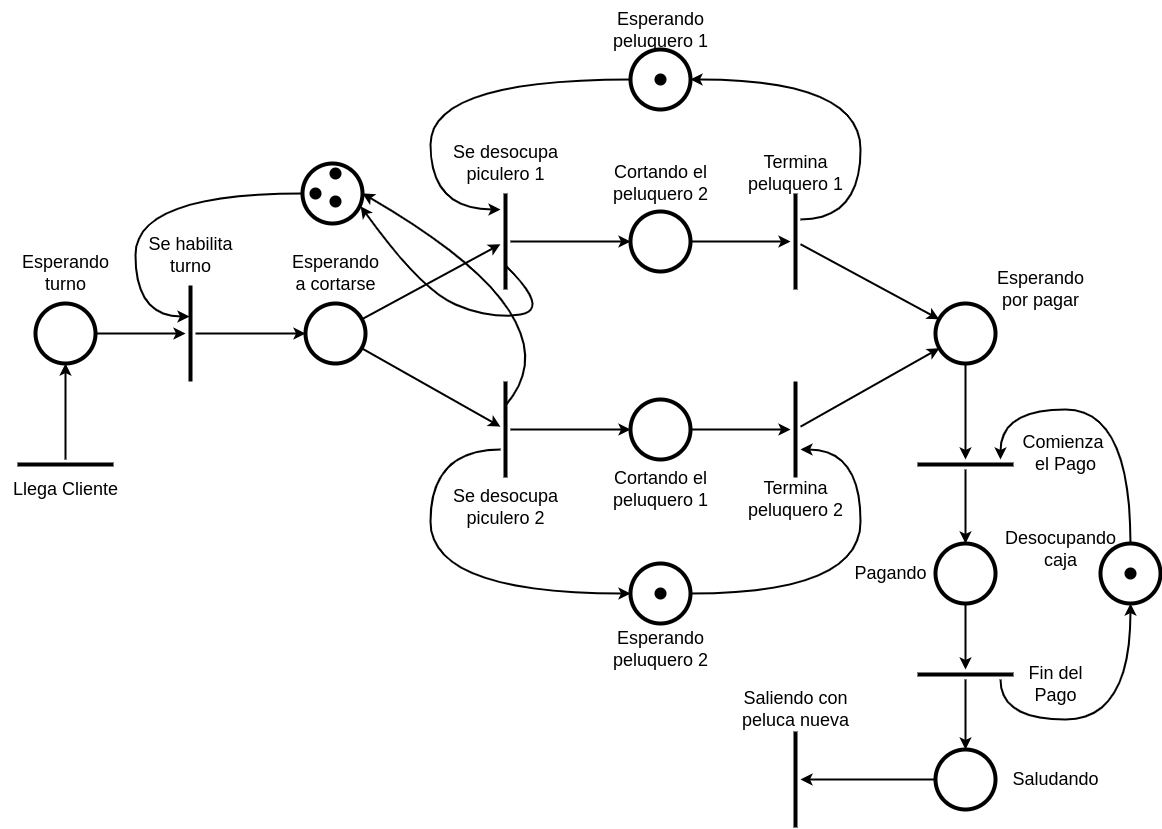

The diagram above was exported from draw.io. Its source (the exported page's mxGraphModel, read from the mxfile embedded in the PNG):
<mxGraphModel dx="1257" dy="799" grid="1" gridSize="10" guides="1" tooltips="1" connect="1" arrows="1" fold="1" page="1" pageScale="1" pageWidth="1169" pageHeight="827" math="0" shadow="0">
  <root>
    <mxCell id="0" />
    <mxCell id="1" parent="0" />
    <mxCell id="ucT_pMzUXRDVPmNQyv-E-1" style="edgeStyle=orthogonalEdgeStyle;rounded=0;orthogonalLoop=1;jettySize=auto;html=1;strokeWidth=2;" edge="1" parent="1" source="ucT_pMzUXRDVPmNQyv-E-2" target="ucT_pMzUXRDVPmNQyv-E-3">
      <mxGeometry relative="1" as="geometry" />
    </mxCell>
    <mxCell id="ucT_pMzUXRDVPmNQyv-E-2" value="" style="line;strokeWidth=4;direction=south;html=1;" vertex="1" parent="1">
      <mxGeometry x="185" y="285" width="10" height="96" as="geometry" />
    </mxCell>
    <mxCell id="ucT_pMzUXRDVPmNQyv-E-72" style="rounded=0;orthogonalLoop=1;jettySize=auto;html=1;strokeWidth=2;" edge="1" parent="1" source="ucT_pMzUXRDVPmNQyv-E-3" target="ucT_pMzUXRDVPmNQyv-E-70">
      <mxGeometry relative="1" as="geometry" />
    </mxCell>
    <mxCell id="ucT_pMzUXRDVPmNQyv-E-73" style="rounded=0;orthogonalLoop=1;jettySize=auto;html=1;strokeWidth=2;" edge="1" parent="1" source="ucT_pMzUXRDVPmNQyv-E-3" target="ucT_pMzUXRDVPmNQyv-E-71">
      <mxGeometry relative="1" as="geometry" />
    </mxCell>
    <mxCell id="ucT_pMzUXRDVPmNQyv-E-3" value="" style="ellipse;whiteSpace=wrap;html=1;aspect=fixed;strokeWidth=4;" vertex="1" parent="1">
      <mxGeometry x="305" y="303" width="60" height="60" as="geometry" />
    </mxCell>
    <mxCell id="ucT_pMzUXRDVPmNQyv-E-4" value="Se habilita&lt;br&gt;turno" style="text;html=1;align=center;verticalAlign=middle;resizable=0;points=[];autosize=1;strokeColor=none;fillColor=none;fontSize=18;" vertex="1" parent="1">
      <mxGeometry x="135" y="225" width="110" height="60" as="geometry" />
    </mxCell>
    <mxCell id="ucT_pMzUXRDVPmNQyv-E-5" value="Esperando&lt;br&gt;a cortarse" style="text;html=1;align=center;verticalAlign=middle;resizable=0;points=[];autosize=1;strokeColor=none;fillColor=none;fontSize=18;" vertex="1" parent="1">
      <mxGeometry x="280" y="243" width="110" height="60" as="geometry" />
    </mxCell>
    <mxCell id="ucT_pMzUXRDVPmNQyv-E-10" style="edgeStyle=orthogonalEdgeStyle;orthogonalLoop=1;jettySize=auto;html=1;curved=1;strokeWidth=2;" edge="1" parent="1" source="ucT_pMzUXRDVPmNQyv-E-11">
      <mxGeometry relative="1" as="geometry">
        <mxPoint x="189" y="316" as="targetPoint" />
        <Array as="points">
          <mxPoint x="135" y="193" />
          <mxPoint x="135" y="316" />
        </Array>
      </mxGeometry>
    </mxCell>
    <mxCell id="ucT_pMzUXRDVPmNQyv-E-11" value="" style="ellipse;whiteSpace=wrap;html=1;aspect=fixed;strokeWidth=4;" vertex="1" parent="1">
      <mxGeometry x="302" y="163" width="60" height="60" as="geometry" />
    </mxCell>
    <mxCell id="ucT_pMzUXRDVPmNQyv-E-17" value="" style="shape=waypoint;sketch=0;size=6;pointerEvents=1;points=[];fillColor=none;resizable=0;rotatable=0;perimeter=centerPerimeter;snapToPoint=1;fontSize=13;strokeWidth=4;" vertex="1" parent="1">
      <mxGeometry x="325" y="163" width="20" height="20" as="geometry" />
    </mxCell>
    <mxCell id="ucT_pMzUXRDVPmNQyv-E-19" value="" style="shape=waypoint;sketch=0;size=6;pointerEvents=1;points=[];fillColor=none;resizable=0;rotatable=0;perimeter=centerPerimeter;snapToPoint=1;fontSize=13;strokeWidth=4;" vertex="1" parent="1">
      <mxGeometry x="305" y="183" width="20" height="20" as="geometry" />
    </mxCell>
    <mxCell id="ucT_pMzUXRDVPmNQyv-E-43" style="edgeStyle=orthogonalEdgeStyle;orthogonalLoop=1;jettySize=auto;html=1;curved=1;strokeWidth=2;" edge="1" parent="1" source="ucT_pMzUXRDVPmNQyv-E-39" target="ucT_pMzUXRDVPmNQyv-E-41">
      <mxGeometry relative="1" as="geometry" />
    </mxCell>
    <mxCell id="ucT_pMzUXRDVPmNQyv-E-39" value="" style="line;strokeWidth=4;direction=west;html=1;" vertex="1" parent="1">
      <mxGeometry x="17" y="459" width="96" height="10" as="geometry" />
    </mxCell>
    <mxCell id="ucT_pMzUXRDVPmNQyv-E-44" style="edgeStyle=orthogonalEdgeStyle;orthogonalLoop=1;jettySize=auto;html=1;strokeWidth=2;curved=1;" edge="1" parent="1" source="ucT_pMzUXRDVPmNQyv-E-41" target="ucT_pMzUXRDVPmNQyv-E-2">
      <mxGeometry relative="1" as="geometry" />
    </mxCell>
    <mxCell id="ucT_pMzUXRDVPmNQyv-E-41" value="" style="ellipse;whiteSpace=wrap;html=1;aspect=fixed;strokeWidth=4;" vertex="1" parent="1">
      <mxGeometry x="35" y="303" width="60" height="60" as="geometry" />
    </mxCell>
    <mxCell id="ucT_pMzUXRDVPmNQyv-E-45" value="Esperando&lt;br&gt;turno" style="text;html=1;align=center;verticalAlign=middle;resizable=0;points=[];autosize=1;strokeColor=none;fillColor=none;fontSize=18;" vertex="1" parent="1">
      <mxGeometry x="10" y="243" width="110" height="60" as="geometry" />
    </mxCell>
    <mxCell id="ucT_pMzUXRDVPmNQyv-E-46" value="Llega Cliente" style="text;html=1;align=center;verticalAlign=middle;resizable=0;points=[];autosize=1;strokeColor=none;fillColor=none;fontSize=18;" vertex="1" parent="1">
      <mxGeometry y="469" width="130" height="40" as="geometry" />
    </mxCell>
    <mxCell id="ucT_pMzUXRDVPmNQyv-E-59" style="rounded=0;orthogonalLoop=1;jettySize=auto;html=1;strokeWidth=2;" edge="1" parent="1" source="ucT_pMzUXRDVPmNQyv-E-47" target="ucT_pMzUXRDVPmNQyv-E-58">
      <mxGeometry relative="1" as="geometry" />
    </mxCell>
    <mxCell id="ucT_pMzUXRDVPmNQyv-E-47" value="" style="ellipse;whiteSpace=wrap;html=1;aspect=fixed;strokeWidth=4;" vertex="1" parent="1">
      <mxGeometry x="935" y="303" width="60" height="60" as="geometry" />
    </mxCell>
    <mxCell id="ucT_pMzUXRDVPmNQyv-E-52" value="Esperando&lt;br&gt;por pagar" style="text;html=1;align=center;verticalAlign=middle;resizable=0;points=[];autosize=1;strokeColor=none;fillColor=none;fontSize=18;" vertex="1" parent="1">
      <mxGeometry x="985" y="259" width="110" height="60" as="geometry" />
    </mxCell>
    <mxCell id="ucT_pMzUXRDVPmNQyv-E-69" style="edgeStyle=orthogonalEdgeStyle;orthogonalLoop=1;jettySize=auto;html=1;curved=1;strokeWidth=2;" edge="1" parent="1" source="ucT_pMzUXRDVPmNQyv-E-56" target="ucT_pMzUXRDVPmNQyv-E-58">
      <mxGeometry relative="1" as="geometry">
        <Array as="points">
          <mxPoint x="1130" y="409" />
          <mxPoint x="1000" y="409" />
        </Array>
      </mxGeometry>
    </mxCell>
    <mxCell id="ucT_pMzUXRDVPmNQyv-E-56" value="" style="ellipse;whiteSpace=wrap;html=1;aspect=fixed;strokeWidth=4;" vertex="1" parent="1">
      <mxGeometry x="1100" y="543" width="60" height="60" as="geometry" />
    </mxCell>
    <mxCell id="ucT_pMzUXRDVPmNQyv-E-57" value="" style="shape=waypoint;sketch=0;size=6;pointerEvents=1;points=[];fillColor=none;resizable=0;rotatable=0;perimeter=centerPerimeter;snapToPoint=1;fontSize=13;strokeWidth=4;" vertex="1" parent="1">
      <mxGeometry x="1120" y="563" width="20" height="20" as="geometry" />
    </mxCell>
    <mxCell id="ucT_pMzUXRDVPmNQyv-E-61" value="" style="rounded=0;orthogonalLoop=1;jettySize=auto;html=1;strokeWidth=2;" edge="1" parent="1" source="ucT_pMzUXRDVPmNQyv-E-58" target="ucT_pMzUXRDVPmNQyv-E-60">
      <mxGeometry relative="1" as="geometry" />
    </mxCell>
    <mxCell id="ucT_pMzUXRDVPmNQyv-E-58" value="" style="line;strokeWidth=4;direction=west;html=1;" vertex="1" parent="1">
      <mxGeometry x="917" y="459" width="96" height="10" as="geometry" />
    </mxCell>
    <mxCell id="ucT_pMzUXRDVPmNQyv-E-65" value="" style="rounded=0;orthogonalLoop=1;jettySize=auto;html=1;strokeWidth=2;" edge="1" parent="1" source="ucT_pMzUXRDVPmNQyv-E-60" target="ucT_pMzUXRDVPmNQyv-E-64">
      <mxGeometry relative="1" as="geometry" />
    </mxCell>
    <mxCell id="ucT_pMzUXRDVPmNQyv-E-60" value="" style="ellipse;whiteSpace=wrap;html=1;aspect=fixed;strokeWidth=4;" vertex="1" parent="1">
      <mxGeometry x="935" y="543" width="60" height="60" as="geometry" />
    </mxCell>
    <mxCell id="ucT_pMzUXRDVPmNQyv-E-62" value="Pagando" style="text;html=1;align=center;verticalAlign=middle;resizable=0;points=[];autosize=1;strokeColor=none;fillColor=none;fontSize=18;" vertex="1" parent="1">
      <mxGeometry x="840" y="553" width="100" height="40" as="geometry" />
    </mxCell>
    <mxCell id="ucT_pMzUXRDVPmNQyv-E-63" value="Comienza&amp;nbsp;&lt;br&gt;el Pago" style="text;html=1;align=center;verticalAlign=middle;resizable=0;points=[];autosize=1;strokeColor=none;fillColor=none;fontSize=18;" vertex="1" parent="1">
      <mxGeometry x="1010" y="423" width="110" height="60" as="geometry" />
    </mxCell>
    <mxCell id="ucT_pMzUXRDVPmNQyv-E-67" style="edgeStyle=orthogonalEdgeStyle;orthogonalLoop=1;jettySize=auto;html=1;strokeWidth=2;curved=1;" edge="1" parent="1" source="ucT_pMzUXRDVPmNQyv-E-64" target="ucT_pMzUXRDVPmNQyv-E-56">
      <mxGeometry relative="1" as="geometry">
        <Array as="points">
          <mxPoint x="1000" y="719" />
          <mxPoint x="1130" y="719" />
        </Array>
      </mxGeometry>
    </mxCell>
    <mxCell id="ucT_pMzUXRDVPmNQyv-E-109" value="" style="edgeStyle=orthogonalEdgeStyle;rounded=0;orthogonalLoop=1;jettySize=auto;html=1;strokeWidth=2;" edge="1" parent="1" source="ucT_pMzUXRDVPmNQyv-E-64" target="ucT_pMzUXRDVPmNQyv-E-108">
      <mxGeometry relative="1" as="geometry" />
    </mxCell>
    <mxCell id="ucT_pMzUXRDVPmNQyv-E-64" value="" style="line;strokeWidth=4;direction=west;html=1;" vertex="1" parent="1">
      <mxGeometry x="917" y="669" width="96" height="10" as="geometry" />
    </mxCell>
    <mxCell id="ucT_pMzUXRDVPmNQyv-E-66" value="Fin del &lt;br&gt;Pago" style="text;html=1;align=center;verticalAlign=middle;resizable=0;points=[];autosize=1;strokeColor=none;fillColor=none;fontSize=18;" vertex="1" parent="1">
      <mxGeometry x="1015" y="654" width="80" height="60" as="geometry" />
    </mxCell>
    <mxCell id="ucT_pMzUXRDVPmNQyv-E-77" value="" style="edgeStyle=orthogonalEdgeStyle;rounded=0;orthogonalLoop=1;jettySize=auto;html=1;strokeWidth=2;" edge="1" parent="1" source="ucT_pMzUXRDVPmNQyv-E-70" target="ucT_pMzUXRDVPmNQyv-E-74">
      <mxGeometry relative="1" as="geometry" />
    </mxCell>
    <mxCell id="ucT_pMzUXRDVPmNQyv-E-70" value="" style="line;strokeWidth=4;direction=south;html=1;" vertex="1" parent="1">
      <mxGeometry x="500" y="193" width="10" height="96" as="geometry" />
    </mxCell>
    <mxCell id="ucT_pMzUXRDVPmNQyv-E-79" value="" style="edgeStyle=orthogonalEdgeStyle;rounded=0;orthogonalLoop=1;jettySize=auto;html=1;strokeWidth=2;" edge="1" parent="1" source="ucT_pMzUXRDVPmNQyv-E-71" target="ucT_pMzUXRDVPmNQyv-E-78">
      <mxGeometry relative="1" as="geometry" />
    </mxCell>
    <mxCell id="ucT_pMzUXRDVPmNQyv-E-93" style="edgeStyle=orthogonalEdgeStyle;orthogonalLoop=1;jettySize=auto;html=1;strokeWidth=2;curved=1;" edge="1" parent="1" source="ucT_pMzUXRDVPmNQyv-E-71" target="ucT_pMzUXRDVPmNQyv-E-92">
      <mxGeometry relative="1" as="geometry">
        <Array as="points">
          <mxPoint x="430" y="449" />
          <mxPoint x="430" y="593" />
        </Array>
      </mxGeometry>
    </mxCell>
    <mxCell id="ucT_pMzUXRDVPmNQyv-E-71" value="" style="line;strokeWidth=4;direction=south;html=1;" vertex="1" parent="1">
      <mxGeometry x="500" y="381" width="10" height="96" as="geometry" />
    </mxCell>
    <mxCell id="ucT_pMzUXRDVPmNQyv-E-87" value="" style="edgeStyle=orthogonalEdgeStyle;rounded=0;orthogonalLoop=1;jettySize=auto;html=1;strokeWidth=2;" edge="1" parent="1" source="ucT_pMzUXRDVPmNQyv-E-74" target="ucT_pMzUXRDVPmNQyv-E-86">
      <mxGeometry relative="1" as="geometry" />
    </mxCell>
    <mxCell id="ucT_pMzUXRDVPmNQyv-E-74" value="" style="ellipse;whiteSpace=wrap;html=1;aspect=fixed;strokeWidth=4;" vertex="1" parent="1">
      <mxGeometry x="630" y="211" width="60" height="60" as="geometry" />
    </mxCell>
    <mxCell id="ucT_pMzUXRDVPmNQyv-E-75" value="Se desocupa&lt;br&gt;piculero 1" style="text;html=1;align=center;verticalAlign=middle;resizable=0;points=[];autosize=1;strokeColor=none;fillColor=none;fontSize=18;" vertex="1" parent="1">
      <mxGeometry x="440" y="133" width="130" height="60" as="geometry" />
    </mxCell>
    <mxCell id="ucT_pMzUXRDVPmNQyv-E-76" value="Se desocupa&lt;br&gt;piculero 2" style="text;html=1;align=center;verticalAlign=middle;resizable=0;points=[];autosize=1;strokeColor=none;fillColor=none;fontSize=18;" vertex="1" parent="1">
      <mxGeometry x="440" y="477" width="130" height="60" as="geometry" />
    </mxCell>
    <mxCell id="ucT_pMzUXRDVPmNQyv-E-85" value="" style="edgeStyle=orthogonalEdgeStyle;rounded=0;orthogonalLoop=1;jettySize=auto;html=1;strokeWidth=2;" edge="1" parent="1" source="ucT_pMzUXRDVPmNQyv-E-78" target="ucT_pMzUXRDVPmNQyv-E-84">
      <mxGeometry relative="1" as="geometry" />
    </mxCell>
    <mxCell id="ucT_pMzUXRDVPmNQyv-E-78" value="" style="ellipse;whiteSpace=wrap;html=1;aspect=fixed;strokeWidth=4;" vertex="1" parent="1">
      <mxGeometry x="630" y="399" width="60" height="60" as="geometry" />
    </mxCell>
    <mxCell id="ucT_pMzUXRDVPmNQyv-E-80" value="Cortando el&lt;br&gt;peluquero 1" style="text;html=1;align=center;verticalAlign=middle;resizable=0;points=[];autosize=1;strokeColor=none;fillColor=none;fontSize=18;" vertex="1" parent="1">
      <mxGeometry x="600" y="459" width="120" height="60" as="geometry" />
    </mxCell>
    <mxCell id="ucT_pMzUXRDVPmNQyv-E-81" value="Cortando el&lt;br&gt;peluquero 2" style="text;html=1;align=center;verticalAlign=middle;resizable=0;points=[];autosize=1;strokeColor=none;fillColor=none;fontSize=18;" vertex="1" parent="1">
      <mxGeometry x="600" y="153" width="120" height="60" as="geometry" />
    </mxCell>
    <mxCell id="ucT_pMzUXRDVPmNQyv-E-90" style="rounded=0;orthogonalLoop=1;jettySize=auto;html=1;strokeWidth=2;" edge="1" parent="1" source="ucT_pMzUXRDVPmNQyv-E-84" target="ucT_pMzUXRDVPmNQyv-E-47">
      <mxGeometry relative="1" as="geometry" />
    </mxCell>
    <mxCell id="ucT_pMzUXRDVPmNQyv-E-84" value="" style="line;strokeWidth=4;direction=south;html=1;" vertex="1" parent="1">
      <mxGeometry x="790" y="381" width="10" height="96" as="geometry" />
    </mxCell>
    <mxCell id="ucT_pMzUXRDVPmNQyv-E-103" style="edgeStyle=orthogonalEdgeStyle;orthogonalLoop=1;jettySize=auto;html=1;strokeWidth=2;strokeColor=default;curved=1;" edge="1" parent="1" source="ucT_pMzUXRDVPmNQyv-E-86" target="ucT_pMzUXRDVPmNQyv-E-101">
      <mxGeometry relative="1" as="geometry">
        <Array as="points">
          <mxPoint x="860" y="219" />
          <mxPoint x="860" y="79" />
        </Array>
      </mxGeometry>
    </mxCell>
    <mxCell id="ucT_pMzUXRDVPmNQyv-E-106" style="rounded=0;orthogonalLoop=1;jettySize=auto;html=1;strokeWidth=2;" edge="1" parent="1" source="ucT_pMzUXRDVPmNQyv-E-86" target="ucT_pMzUXRDVPmNQyv-E-47">
      <mxGeometry relative="1" as="geometry" />
    </mxCell>
    <mxCell id="ucT_pMzUXRDVPmNQyv-E-86" value="" style="line;strokeWidth=4;direction=south;html=1;" vertex="1" parent="1">
      <mxGeometry x="790" y="193" width="10" height="96" as="geometry" />
    </mxCell>
    <mxCell id="ucT_pMzUXRDVPmNQyv-E-91" value="Termina&lt;br&gt;peluquero 1" style="text;html=1;align=center;verticalAlign=middle;resizable=0;points=[];autosize=1;strokeColor=none;fillColor=none;fontSize=18;" vertex="1" parent="1">
      <mxGeometry x="735" y="143" width="120" height="60" as="geometry" />
    </mxCell>
    <mxCell id="ucT_pMzUXRDVPmNQyv-E-94" style="edgeStyle=orthogonalEdgeStyle;orthogonalLoop=1;jettySize=auto;html=1;strokeWidth=2;curved=1;" edge="1" parent="1" source="ucT_pMzUXRDVPmNQyv-E-92" target="ucT_pMzUXRDVPmNQyv-E-84">
      <mxGeometry relative="1" as="geometry">
        <Array as="points">
          <mxPoint x="860" y="593" />
          <mxPoint x="860" y="449" />
        </Array>
      </mxGeometry>
    </mxCell>
    <mxCell id="ucT_pMzUXRDVPmNQyv-E-92" value="" style="ellipse;whiteSpace=wrap;html=1;aspect=fixed;strokeWidth=4;" vertex="1" parent="1">
      <mxGeometry x="630" y="563" width="60" height="60" as="geometry" />
    </mxCell>
    <mxCell id="ucT_pMzUXRDVPmNQyv-E-95" value="" style="shape=waypoint;sketch=0;size=6;pointerEvents=1;points=[];fillColor=none;resizable=0;rotatable=0;perimeter=centerPerimeter;snapToPoint=1;fontSize=13;strokeWidth=4;" vertex="1" parent="1">
      <mxGeometry x="325" y="191" width="20" height="20" as="geometry" />
    </mxCell>
    <mxCell id="ucT_pMzUXRDVPmNQyv-E-96" value="" style="shape=waypoint;sketch=0;size=6;pointerEvents=1;points=[];fillColor=none;resizable=0;rotatable=0;perimeter=centerPerimeter;snapToPoint=1;fontSize=13;strokeWidth=4;" vertex="1" parent="1">
      <mxGeometry x="650" y="583" width="20" height="20" as="geometry" />
    </mxCell>
    <mxCell id="ucT_pMzUXRDVPmNQyv-E-99" value="" style="curved=1;endArrow=classic;html=1;rounded=0;exitX=0.25;exitY=0.5;exitDx=0;exitDy=0;exitPerimeter=0;entryX=1;entryY=0.5;entryDx=0;entryDy=0;strokeWidth=2;" edge="1" parent="1" source="ucT_pMzUXRDVPmNQyv-E-71" target="ucT_pMzUXRDVPmNQyv-E-11">
      <mxGeometry width="50" height="50" relative="1" as="geometry">
        <mxPoint x="570" y="389" as="sourcePoint" />
        <mxPoint x="620" y="339" as="targetPoint" />
        <Array as="points">
          <mxPoint x="580" y="319" />
        </Array>
      </mxGeometry>
    </mxCell>
    <mxCell id="ucT_pMzUXRDVPmNQyv-E-100" value="" style="curved=1;endArrow=classic;html=1;rounded=0;exitX=0.75;exitY=0.5;exitDx=0;exitDy=0;exitPerimeter=0;strokeWidth=2;entryX=0.969;entryY=0.712;entryDx=0;entryDy=0;entryPerimeter=0;" edge="1" parent="1" source="ucT_pMzUXRDVPmNQyv-E-70" target="ucT_pMzUXRDVPmNQyv-E-11">
      <mxGeometry width="50" height="50" relative="1" as="geometry">
        <mxPoint x="515" y="415" as="sourcePoint" />
        <mxPoint x="372" y="203" as="targetPoint" />
        <Array as="points">
          <mxPoint x="550" y="309" />
          <mxPoint x="490" y="319" />
          <mxPoint x="420" y="289" />
        </Array>
      </mxGeometry>
    </mxCell>
    <mxCell id="ucT_pMzUXRDVPmNQyv-E-105" style="edgeStyle=orthogonalEdgeStyle;orthogonalLoop=1;jettySize=auto;html=1;curved=1;strokeWidth=2;" edge="1" parent="1" source="ucT_pMzUXRDVPmNQyv-E-101" target="ucT_pMzUXRDVPmNQyv-E-70">
      <mxGeometry relative="1" as="geometry">
        <Array as="points">
          <mxPoint x="430" y="79" />
          <mxPoint x="430" y="209" />
        </Array>
      </mxGeometry>
    </mxCell>
    <mxCell id="ucT_pMzUXRDVPmNQyv-E-101" value="" style="ellipse;whiteSpace=wrap;html=1;aspect=fixed;strokeWidth=4;" vertex="1" parent="1">
      <mxGeometry x="630" y="49" width="60" height="60" as="geometry" />
    </mxCell>
    <mxCell id="ucT_pMzUXRDVPmNQyv-E-102" value="" style="shape=waypoint;sketch=0;size=6;pointerEvents=1;points=[];fillColor=none;resizable=0;rotatable=0;perimeter=centerPerimeter;snapToPoint=1;fontSize=13;strokeWidth=4;" vertex="1" parent="1">
      <mxGeometry x="650" y="69" width="20" height="20" as="geometry" />
    </mxCell>
    <mxCell id="ucT_pMzUXRDVPmNQyv-E-107" value="Termina&lt;br&gt;peluquero 2" style="text;html=1;align=center;verticalAlign=middle;resizable=0;points=[];autosize=1;strokeColor=none;fillColor=none;fontSize=18;" vertex="1" parent="1">
      <mxGeometry x="735" y="469" width="120" height="60" as="geometry" />
    </mxCell>
    <mxCell id="ucT_pMzUXRDVPmNQyv-E-113" style="edgeStyle=orthogonalEdgeStyle;rounded=0;orthogonalLoop=1;jettySize=auto;html=1;strokeWidth=2;" edge="1" parent="1" source="ucT_pMzUXRDVPmNQyv-E-108" target="ucT_pMzUXRDVPmNQyv-E-110">
      <mxGeometry relative="1" as="geometry" />
    </mxCell>
    <mxCell id="ucT_pMzUXRDVPmNQyv-E-108" value="" style="ellipse;whiteSpace=wrap;html=1;aspect=fixed;strokeWidth=4;" vertex="1" parent="1">
      <mxGeometry x="935" y="749" width="60" height="60" as="geometry" />
    </mxCell>
    <mxCell id="ucT_pMzUXRDVPmNQyv-E-110" value="" style="line;strokeWidth=4;direction=north;html=1;" vertex="1" parent="1">
      <mxGeometry x="790" y="731" width="10" height="96" as="geometry" />
    </mxCell>
    <mxCell id="ucT_pMzUXRDVPmNQyv-E-111" value="Saludando" style="text;html=1;align=center;verticalAlign=middle;resizable=0;points=[];autosize=1;strokeColor=none;fillColor=none;fontSize=18;" vertex="1" parent="1">
      <mxGeometry x="1000" y="759" width="110" height="40" as="geometry" />
    </mxCell>
    <mxCell id="ucT_pMzUXRDVPmNQyv-E-112" value="Saliendo con&lt;br&gt;peluca nueva" style="text;html=1;align=center;verticalAlign=middle;resizable=0;points=[];autosize=1;strokeColor=none;fillColor=none;fontSize=18;" vertex="1" parent="1">
      <mxGeometry x="730" y="679" width="130" height="60" as="geometry" />
    </mxCell>
    <mxCell id="ucT_pMzUXRDVPmNQyv-E-114" value="Desocupando&lt;br&gt;caja" style="text;html=1;align=center;verticalAlign=middle;resizable=0;points=[];autosize=1;strokeColor=none;fillColor=none;fontSize=18;" vertex="1" parent="1">
      <mxGeometry x="995" y="519" width="130" height="60" as="geometry" />
    </mxCell>
    <mxCell id="ucT_pMzUXRDVPmNQyv-E-115" value="Esperando&lt;br&gt;peluquero 1" style="text;html=1;align=center;verticalAlign=middle;resizable=0;points=[];autosize=1;strokeColor=none;fillColor=none;fontSize=18;" vertex="1" parent="1">
      <mxGeometry x="600" width="120" height="60" as="geometry" />
    </mxCell>
    <mxCell id="ucT_pMzUXRDVPmNQyv-E-116" value="Esperando&lt;br&gt;peluquero 2" style="text;html=1;align=center;verticalAlign=middle;resizable=0;points=[];autosize=1;strokeColor=none;fillColor=none;fontSize=18;" vertex="1" parent="1">
      <mxGeometry x="600" y="619" width="120" height="60" as="geometry" />
    </mxCell>
  </root>
</mxGraphModel>